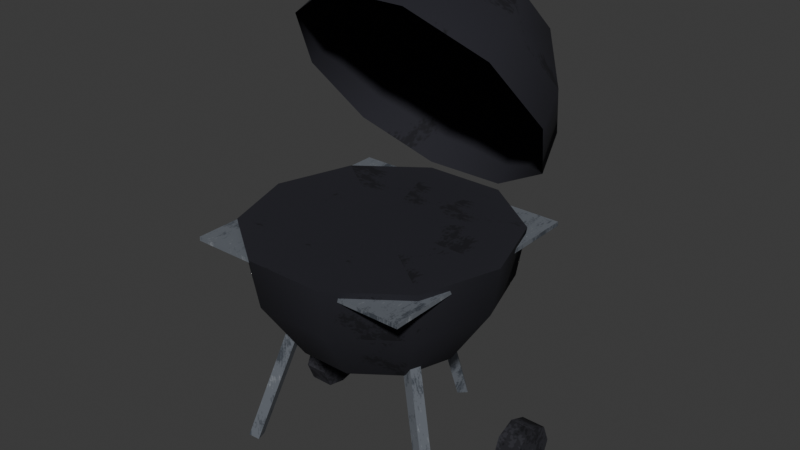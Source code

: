 # Source: bbq_grill.blend  (saved by Blender 5.2.45; exported with 4.5.12 LTS)
import bpy
from mathutils import Matrix  # noqa: F401  (used for matrix-valued properties, if any)

bpy.ops.wm.read_factory_settings(use_empty=True)
scene = bpy.context.scene
scene.name = 'Scene'

# ---- collections
col_bbq_grill = bpy.data.collections.new('bbq_grill'); scene.collection.children.link(col_bbq_grill)

# ---- images (referenced by path relative to the original .blend; pixels are not part of the script)
import os
ASSET_DIR = os.environ.get("B2B_ASSET_DIR", "")  # directory of the original .blend (textures are referenced by path, not embedded)
HERE = os.path.dirname(os.path.abspath(__file__))  # packed textures are extracted next to this script under _unpacked/

def load_image(name, relpath, width, height, colorspace="sRGB"):
    """Load a texture the original file referenced (path relative to the .blend, or extracted next to this script)."""
    p = next((c for c in (os.path.join(HERE, relpath), os.path.join(ASSET_DIR, relpath)) if relpath and os.path.exists(c)), "")
    if p:
        img = bpy.data.images.load(p, check_existing=True)
        img.name = name
    else:  # same state as the original file: an image datablock whose file is absent (Cycles renders it pink)
        img = bpy.data.images.new(name, width, height)
        img.source = "FILE"
        img.filepath = "//" + (relpath or name)
    img.colorspace_settings.name = colorspace
    return img
img_env_metal = load_image('env_metal', '_unpacked/metal.280f24eb.png', 512, 512, 'sRGB')
img_env_rubber = load_image('env_rubber', '_unpacked/rubber.85c8e4a3.png', 512, 512, 'sRGB')
img_env_paint_atlas = load_image('env_paint_atlas', '_unpacked/paint_atlas.7539c6ec.png', 512, 512, 'sRGB')

# ---- materials (node trees are filled in below, after node groups)
mat_env_metal = bpy.data.materials.new('Env_Metal')
mat_env_metal.diffuse_color = (0.3231, 0.3515, 0.3916, 1.0)
mat_env_metal.roughness = 0.45
mat_env_metal.metallic = 0.5
mat_env_rubber = bpy.data.materials.new('Env_Rubber')
mat_env_rubber.diffuse_color = (0.02519, 0.02519, 0.03071, 1.0)
mat_env_rubber.roughness = 0.9
mat_env_paint = bpy.data.materials.new('Env_Paint')
mat_env_paint.diffuse_color = (0.4342, 0.4342, 0.4342, 1.0)
mat_env_paint.roughness = 0.9

# ---- material node trees
mat_env_metal.use_nodes = True; mat_env_metal.node_tree.nodes.clear()
_N = mat_env_metal.node_tree.nodes; _L = mat_env_metal.node_tree.links
n0 = _N.new('ShaderNodeBsdfPrincipled'); n0.name = 'Principled BSDF'; n0.location = (-200, 100)
n0.inputs[1].default_value = 0.5
n0.inputs[2].default_value = 0.45
n0.inputs[10].default_value = 0.005
n0.inputs[13].default_value = 0.25
n1 = _N.new('ShaderNodeOutputMaterial'); n1.name = 'Material Output'; n1.location = (200, 100)
n2 = _N.new('ShaderNodeTexImage'); n2.name = 'Image Texture'; n2.location = (-400, 200)
n2.image = img_env_metal
_L.new(n0.outputs[0], n1.inputs[0])
_L.new(n2.outputs[0], n0.inputs[0])
n1.is_active_output = True
mat_env_rubber.use_nodes = True; mat_env_rubber.node_tree.nodes.clear()
_N = mat_env_rubber.node_tree.nodes; _L = mat_env_rubber.node_tree.links
n0 = _N.new('ShaderNodeBsdfPrincipled'); n0.name = 'Principled BSDF'; n0.location = (-200, 100)
n0.inputs[2].default_value = 0.9
n0.inputs[10].default_value = 0.005
n0.inputs[13].default_value = 0.25
n1 = _N.new('ShaderNodeOutputMaterial'); n1.name = 'Material Output'; n1.location = (200, 100)
n2 = _N.new('ShaderNodeTexImage'); n2.name = 'Image Texture'; n2.location = (-400, 200)
n2.image = img_env_rubber
_L.new(n0.outputs[0], n1.inputs[0])
_L.new(n2.outputs[0], n0.inputs[0])
n1.is_active_output = True
mat_env_paint.use_nodes = True; mat_env_paint.node_tree.nodes.clear()
_N = mat_env_paint.node_tree.nodes; _L = mat_env_paint.node_tree.links
n0 = _N.new('ShaderNodeBsdfPrincipled'); n0.name = 'Principled BSDF'; n0.location = (-200, 100)
n0.inputs[2].default_value = 0.9
n0.inputs[10].default_value = 0.005
n0.inputs[13].default_value = 0.25
n1 = _N.new('ShaderNodeOutputMaterial'); n1.name = 'Material Output'; n1.location = (200, 100)
n2 = _N.new('ShaderNodeTexImage'); n2.name = 'Image Texture'; n2.location = (-400, 200)
n2.image = img_env_paint_atlas
_L.new(n0.outputs[0], n1.inputs[0])
_L.new(n2.outputs[0], n0.inputs[0])
n1.is_active_output = True

# ---- world
world_world = bpy.data.worlds.new('World'); scene.world = world_world
world_world.use_nodes = True; world_world.node_tree.nodes.clear()
_N = world_world.node_tree.nodes; _L = world_world.node_tree.links
n0 = _N.new('ShaderNodeOutputWorld'); n0.name = 'World Output'; n0.location = (200, 100)
n1 = _N.new('ShaderNodeBackground'); n1.name = 'Background'; n1.location = (-200, 100)
n1.inputs[0].default_value = (0.05088, 0.05088, 0.05088, 1.0)
_L.new(n1.outputs[0], n0.inputs[0])
n0.is_active_output = True
world_world.color = (0.05088, 0.05088, 0.05088)
world_world.sun_shadow_jitter_overblur = 0.0

# ---- meshes
me_prop = bpy.data.meshes.new('Prop')
me_prop.from_pydata([(0.0, 0.0, 0.32), (0.2, 0.0, 0.35), (0.1618, 0.1176, 0.35), (0.0618, 0.1902, 0.35), (-0.0618, 0.1902, 0.35), (-0.1618, 0.1176, 0.35), (-0.2, 2.449e-17, 0.35), (-0.1618, -0.1176, 0.35), (-0.0618, -0.1902, 0.35), (0.0618, -0.1902, 0.35), (0.1618, -0.1176, 0.35), (0.3, 0.0, 0.5), (0.2427, 0.1763, 0.5), (0.09271, 0.2853, 0.5), (-0.09271, 0.2853, 0.5), (-0.2427, 0.1763, 0.5), (-0.3, 3.674e-17, 0.5), (-0.2427, -0.1763, 0.5), (-0.09271, -0.2853, 0.5), (0.09271, -0.2853, 0.5), (0.2427, -0.1763, 0.5), (0.32, 0.0, 0.62), (0.2589, 0.1881, 0.62), (0.09889, 0.3043, 0.62), (-0.09889, 0.3043, 0.62), (-0.2589, 0.1881, 0.62), (-0.32, 3.919e-17, 0.62), (-0.2589, -0.1881, 0.62), (-0.09889, -0.3043, 0.62), (0.09889, -0.3043, 0.62), (0.2589, -0.1881, 0.62), (0.0, 0.0, 0.62), (0.32, 0.1279, 0.8857), (0.2589, 0.2358, 0.7317), (0.09889, 0.3025, 0.6364), (-0.09889, 0.3025, 0.6364), (-0.2589, 0.2358, 0.7317), (-0.32, 0.1279, 0.8857), (-0.2589, 0.02004, 1.04), (-0.09889, -0.04663, 1.135), (0.09889, -0.04663, 1.135), (0.2589, 0.02004, 1.04), (0.3, 0.2098, 0.9431), (0.2427, 0.311, 0.7987), (0.09271, 0.3735, 0.7094), (-0.09271, 0.3735, 0.7094), (-0.2427, 0.311, 0.7987), (-0.3, 0.2098, 0.9431), (-0.2427, 0.1087, 1.088), (-0.09271, 0.04619, 1.177), (0.09271, 0.04619, 1.177), (0.2427, 0.1087, 1.088), (0.2, 0.3245, 1.023), (0.1618, 0.392, 0.9271), (0.0618, 0.4336, 0.8676), (-0.0618, 0.4336, 0.8676), (-0.1618, 0.392, 0.9271), (-0.2, 0.3245, 1.023), (-0.1618, 0.2571, 1.12), (-0.0618, 0.2154, 1.179), (0.0618, 0.2154, 1.179), (0.1618, 0.2571, 1.12), (0.0, 0.3491, 1.041), (-0.28, -0.28, 0.595), (-0.28, -0.28, 0.605), (-0.28, 0.28, 0.595), (-0.28, 0.28, 0.605), (0.28, -0.28, 0.595), (0.28, -0.28, 0.605), (0.28, 0.28, 0.595), (0.28, 0.28, 0.605), (1.102e-17, 0.18, 0.4), (0.02, 0.18, 0.4), (9.866e-18, 0.1611, 0.3934), (-0.02, 0.18, 0.4), (9.728e-18, 0.1989, 0.4066), (0.02, 0.32, 0.0), (1.844e-17, 0.3011, 0.0), (-0.02, 0.32, 0.0), (1.83e-17, 0.3389, 0.006607), (1.959e-17, 0.32, 0.0), (-0.1559, -0.09, 0.4), (-0.165, -0.1068, 0.4057), (-0.1727, -0.07972, 0.4033), (-0.1467, -0.07317, 0.3943), (-0.1391, -0.1003, 0.3967), (-0.2863, -0.1768, 0.005722), (-0.294, -0.1497, 0.003303), (-0.268, -0.1432, 0.0), (-0.2603, -0.1703, 0.0), (-0.2771, -0.16, 0.0), (0.1559, -0.09, 0.4), (0.1467, -0.07317, 0.3943), (0.1727, -0.07972, 0.4033), (0.165, -0.1068, 0.4057), (0.1391, -0.1003, 0.3967), (0.268, -0.1432, 0.0), (0.294, -0.1497, 0.003303), (0.2863, -0.1768, 0.005722), (0.2603, -0.1703, 0.0), (0.2771, -0.16, 0.0), (-0.33, 0.15, 0.06), (-0.33, 0.15, 0.0), (-0.33, 0.1995, 0.0105), (-0.33, 0.22, 0.06), (-0.33, 0.1995, 0.1095), (-0.33, 0.15, 0.13), (-0.33, 0.1005, 0.1095), (-0.33, 0.08, 0.06), (-0.33, 0.1005, 0.0105), (-0.27, 0.15, 0.0), (-0.27, 0.1995, 0.0105), (-0.27, 0.22, 0.06), (-0.27, 0.1995, 0.1095), (-0.27, 0.15, 0.13), (-0.27, 0.1005, 0.1095), (-0.27, 0.08, 0.06), (-0.27, 0.1005, 0.0105), (-0.27, 0.15, 0.06), (0.27, 0.15, 0.06), (0.27, 0.15, 0.0), (0.27, 0.1995, 0.0105), (0.27, 0.22, 0.06), (0.27, 0.1995, 0.1095), (0.27, 0.15, 0.13), (0.27, 0.1005, 0.1095), (0.27, 0.08, 0.06), (0.27, 0.1005, 0.0105), (0.33, 0.15, 0.0), (0.33, 0.1995, 0.0105), (0.33, 0.22, 0.06), (0.33, 0.1995, 0.1095), (0.33, 0.15, 0.13), (0.33, 0.1005, 0.1095), (0.33, 0.08, 0.06), (0.33, 0.1005, 0.0105), (0.33, 0.15, 0.06)], [(77, 80), (88, 90), (89, 90), (100, 96), (99, 100), (110, 102), (128, 120)], [(0, 2, 1), (0, 3, 2), (0, 4, 3), (0, 5, 4), (0, 6, 5), (0, 7, 6), (0, 8, 7), (0, 9, 8), (0, 10, 9), (0, 1, 10), (1, 2, 12, 11), (2, 3, 13, 12), (3, 4, 14, 13), (4, 5, 15, 14), (5, 6, 16, 15), (6, 7, 17, 16), (7, 8, 18, 17), (8, 9, 19, 18), (9, 10, 20, 19), (10, 1, 11, 20), (11, 12, 22, 21), (12, 13, 23, 22), (13, 14, 24, 23), (14, 15, 25, 24), (15, 16, 26, 25), (16, 17, 27, 26), (17, 18, 28, 27), (18, 19, 29, 28), (19, 20, 30, 29), (20, 11, 21, 30), (21, 22, 31), (22, 23, 31), (23, 24, 31), (24, 25, 31), (25, 26, 31), (26, 27, 31), (27, 28, 31), (28, 29, 31), (29, 30, 31), (30, 21, 31), (32, 33, 43, 42), (33, 34, 44, 43), (34, 35, 45, 44), (35, 36, 46, 45), (36, 37, 47, 46), (37, 38, 48, 47), (38, 39, 49, 48), (39, 40, 50, 49), (40, 41, 51, 50), (41, 32, 42, 51), (42, 43, 53, 52), (43, 44, 54, 53), (44, 45, 55, 54), (45, 46, 56, 55), (46, 47, 57, 56), (47, 48, 58, 57), (48, 49, 59, 58), (49, 50, 60, 59), (50, 51, 61, 60), (51, 42, 52, 61), (52, 53, 62), (53, 54, 62), (54, 55, 62), (55, 56, 62), (56, 57, 62), (57, 58, 62), (58, 59, 62), (59, 60, 62), (60, 61, 62), (61, 52, 62), (63, 64, 66, 65), (65, 66, 70, 69), (69, 70, 68, 67), (67, 68, 64, 63), (65, 69, 67, 63), (70, 66, 64, 68), (71, 73, 72), (71, 74, 73), (71, 75, 74), (71, 72, 75), (72, 73, 77, 76), (73, 74, 78, 77), (74, 75, 79, 78), (75, 72, 76, 79), (78, 79, 80), (79, 76, 80), (81, 83, 82), (81, 84, 83), (81, 85, 84), (81, 82, 85), (82, 83, 87, 86), (83, 84, 88, 87), (84, 85, 89, 88), (85, 82, 86, 89), (86, 87, 90), (91, 93, 92), (91, 94, 93), (91, 95, 94), (91, 92, 95), (92, 93, 97, 96), (93, 94, 98, 97), (94, 95, 99, 98), (95, 92, 96, 99), (97, 98, 100), (101, 103, 102), (101, 104, 103), (101, 105, 104), (101, 106, 105), (101, 107, 106), (101, 108, 107), (101, 109, 108), (101, 102, 109), (103, 104, 112, 111), (104, 105, 113, 112), (105, 106, 114, 113), (106, 107, 115, 114), (107, 108, 116, 115), (108, 109, 117, 116), (110, 111, 118), (111, 112, 118), (112, 113, 118), (113, 114, 118), (114, 115, 118), (115, 116, 118), (116, 117, 118), (117, 110, 118), (119, 121, 120), (119, 122, 121), (119, 123, 122), (119, 124, 123), (119, 125, 124), (119, 126, 125), (119, 127, 126), (119, 120, 127), (121, 122, 130, 129), (122, 123, 131, 130), (123, 124, 132, 131), (124, 125, 133, 132), (125, 126, 134, 133), (126, 127, 135, 134), (128, 129, 136), (129, 130, 136), (130, 131, 136), (131, 132, 136), (132, 133, 136), (133, 134, 136), (134, 135, 136), (135, 128, 136)])
me_prop.polygons.foreach_set('use_smooth', [True] * 148)
me_prop.polygons.foreach_set('material_index', [2, 2, 2, 2, 2, 2, 2, 2, 2, 2, 2, 2, 2, 2, 2, 2, 2, 2, 2, 2, 2, 2, 2, 2, 2, 2, 2, 2, 2, 2, 2, 2, 2, 2, 2, 2, 2, 2, 2, 2, 2, 2, 2, 2, 2, 2, 2, 2, 2, 2, 2, 2, 2, 2, 2, 2, 2, 2, 2, 2, 2, 2, 2, 2, 2, 2, 2, 2, 2, 2, 0, 0, 0, 0, 0, 0, 0, 0, 0, 0, 0, 0, 0, 0, 0, 0, 0, 0, 0, 0, 0, 0, 0, 0, 0, 0, 0, 0, 0, 0, 0, 0, 0, 0, 1, 1, 1, 1, 1, 1, 1, 1, 1, 1, 1, 1, 1, 1, 1, 1, 1, 1, 1, 1, 1, 1, 1, 1, 1, 1, 1, 1, 1, 1, 1, 1, 1, 1, 1, 1, 1, 1, 1, 1, 1, 1, 1, 1])
_k = set([(1, 2), (1, 10), (2, 3), (3, 4), (4, 5), (5, 6), (6, 7), (7, 8), (8, 9), (9, 10), (21, 22), (21, 30), (22, 23), (23, 24), (24, 25), (25, 26), (26, 27), (27, 28), (28, 29), (29, 30), (32, 33), (32, 41), (33, 34), (34, 35), (35, 36), (36, 37), (37, 38), (38, 39), (39, 40), (40, 41), (52, 53), (52, 61), (53, 54), (54, 55), (55, 56), (56, 57), (57, 58), (58, 59), (59, 60), (60, 61), (63, 64), (63, 65), (63, 67), (64, 66), (64, 68), (65, 66), (65, 69), (66, 70), (67, 68), (67, 69), (68, 70), (69, 70), (72, 73), (72, 75), (72, 76), (73, 74), (73, 77), (74, 75), (74, 78), (75, 79), (76, 77), (76, 79), (76, 80), (77, 78), (77, 80), (78, 79), (78, 80), (82, 83), (82, 85), (82, 86), (83, 84), (83, 87), (84, 85), (84, 88), (85, 89), (86, 87), (86, 89), (86, 90), (87, 88), (87, 90), (88, 89), (88, 90), (89, 90), (92, 93), (92, 95), (92, 96), (93, 94), (93, 97), (94, 95), (94, 98), (95, 99), (96, 97), (96, 99), (96, 100), (97, 98), (97, 100), (98, 99), (98, 100), (99, 100), (102, 103), (102, 109), (102, 110), (103, 104), (103, 111), (104, 105), (105, 106), (106, 107), (107, 108), (108, 109), (108, 116), (109, 117), (110, 111), (110, 117), (111, 112), (112, 113), (113, 114), (114, 115), (115, 116), (116, 117), (120, 121), (120, 127), (120, 128), (121, 122), (121, 129), (122, 123), (123, 124), (124, 125), (125, 126), (126, 127), (126, 134), (127, 135), (128, 129), (128, 135), (129, 130), (130, 131), (131, 132), (132, 133), (133, 134), (134, 135)])
me_prop.attributes.new('sharp_edge', 'BOOLEAN', 'EDGE').data.foreach_set('value', [ (min(e.vertices), max(e.vertices)) in _k for e in me_prop.edges])
_uv = me_prop.uv_layers.new(name='Float2')
_uv.uv.foreach_set('vector', [0.8788, 0.0, 0.9962, 0.1618, 0.8788, 0.2, 0.8788, 0.0, 0.9236, 0.1902, 0.9962, 0.1176, 0.9375, 0.0, 0.8788, 0.1902, 0.9962, 0.1902, 0.9962, 0.0, 0.8788, 0.1176, 0.9514, 0.1902, 0.8788, 0.0, 0.8788, -0.2, 0.9962, -0.1618, 0.9962, 0.0, 0.8788, -0.1618, 0.9962, -0.2, 0.9962, 0.0, 0.9514, -0.1902, 0.8788, -0.1176, 0.9375, 0.0, 0.9962, -0.1902, 0.8788, -0.1902, 0.8788, 0.0, 0.9962, -0.1176, 0.9236, -0.1902, 0.9962, 0.0, 0.9962, 0.2, 0.8788, 0.1618, 0.8788, 0.0, 0.8788, 0.1176, 0.9962, 0.1763, 0.9962, 0.0, 0.8788, -0.1618, 0.8788, -0.0618, 0.9962, -0.09271, 0.9962, -0.2427, 0.8788, -0.0618, 0.8788, 0.0618, 0.9962, 0.09271, 0.9962, -0.09271, 0.8788, 0.0618, 0.8788, 0.1618, 0.9962, 0.2427, 0.9962, 0.09271, 0.8788, -0.1176, 0.8788, -2.449e-17, 0.9962, -3.674e-17, 0.9962, -0.1763, 0.8788, -2.449e-17, 0.8788, 0.1176, 0.9962, 0.1763, 0.9962, -3.674e-17, 0.8788, -0.1618, 0.8788, -0.0618, 0.9962, -0.09271, 0.9962, -0.2427, 0.8788, -0.0618, 0.8788, 0.0618, 0.9962, 0.09271, 0.9962, -0.09271, 0.8788, 0.0618, 0.8788, 0.1618, 0.9962, 0.2427, 0.9962, 0.09271, 0.8788, -0.1176, 0.8788, 0.0, 0.9962, 0.0, 0.9962, -0.1763, 0.8788, 0.0, 0.8788, 0.1763, 0.9962, 0.1881, 0.9962, 0.0, 0.8788, -0.2427, 0.8788, -0.09271, 0.9962, -0.09889, 0.9962, -0.2589, 0.8788, -0.09271, 0.8788, 0.09271, 0.9962, 0.09889, 0.9962, -0.09889, 0.8788, 0.09271, 0.8788, 0.2427, 0.9962, 0.2589, 0.9962, 0.09889, 0.8788, -0.1763, 0.8788, -3.674e-17, 0.9962, -3.919e-17, 0.9962, -0.1881, 0.8788, -3.674e-17, 0.8788, 0.1763, 0.9962, 0.1881, 0.9962, -3.919e-17, 0.8788, -0.2427, 0.8788, -0.09271, 0.9962, -0.09889, 0.9962, -0.2589, 0.8788, -0.09271, 0.8788, 0.09271, 0.9962, 0.09889, 0.9962, -0.09889, 0.8788, 0.09271, 0.8788, 0.2427, 0.9962, 0.2589, 0.9962, 0.09889, 0.8788, -0.1763, 0.8788, 0.0, 0.9962, 0.0, 0.9962, -0.1881, 0.8788, 0.32, 0.9962, 0.2589, 0.8788, 0.0, 0.9962, 0.1881, 0.9236, 0.3043, 0.8788, 0.0, 0.9962, 0.3043, 0.8788, 0.3043, 0.9375, 0.0, 0.9514, 0.3043, 0.8788, 0.1881, 0.9962, 0.0, 0.9962, -0.2589, 0.8788, -0.32, 0.8788, 0.0, 0.9962, -0.32, 0.8788, -0.2589, 0.9962, 0.0, 0.8788, -0.1881, 0.9514, -0.3043, 0.9962, 0.0, 0.8788, -0.3043, 0.9962, -0.3043, 0.9375, 0.0, 0.9236, -0.3043, 0.9962, -0.1881, 0.8788, 0.0, 0.8788, 0.2589, 0.9962, 0.32, 0.9962, 0.0, 0.8788, 0.8857, 0.948, 0.7317, 0.9962, 0.7987, 0.9313, 0.9431, 0.9477, -0.2589, 0.8788, -0.09889, 0.9316, -0.09271, 0.9962, -0.2427, 0.8788, -0.09889, 0.8788, 0.09889, 0.9962, 0.09271, 0.9962, -0.09271, 0.8788, 0.09889, 0.9477, 0.2589, 0.9962, 0.2427, 0.9316, 0.09271, 0.927, 0.7317, 0.9962, 0.8857, 0.9437, 0.9431, 0.8788, 0.7987, 0.9295, 0.8857, 0.9962, 1.04, 0.9414, 1.088, 0.8788, 0.9431, 0.9292, -0.2589, 0.8788, -0.09889, 0.949, -0.09271, 0.9962, -0.2427, 0.8788, -0.09889, 0.8788, 0.09889, 0.9962, 0.09271, 0.9962, -0.09271, 0.8788, -0.09889, 0.9292, -0.2589, 0.9962, -0.2427, 0.949, -0.09271, 0.8788, 1.04, 0.9455, 0.8857, 0.9962, 0.9431, 0.9336, 1.088, 0.8788, 0.9431, 0.944, 0.7987, 0.9962, 0.9271, 0.9527, 1.023, 0.8788, 0.7987, 0.9762, 0.7094, 0.9962, 0.8676, 0.9313, 0.9271, 0.8788, -0.09271, 0.8788, 0.09271, 0.9962, 0.0618, 0.9962, -0.0618, 0.8988, 0.7094, 0.9962, 0.7987, 0.9437, 0.9271, 0.8788, 0.8676, 0.931, 0.7987, 0.9962, 0.9431, 0.9223, 1.023, 0.8788, 0.9271, 0.8788, -0.2098, 0.9749, -0.1087, 0.9962, -0.2571, 0.9322, -0.3245, 0.8788, 0.1087, 0.9762, 0.04619, 0.9962, 0.2154, 0.9313, 0.2571, 0.8788, -0.09271, 0.8788, 0.09271, 0.9962, 0.0618, 0.9962, -0.0618, 0.9762, 0.04619, 0.8788, 0.1087, 0.9313, 0.2571, 0.9962, 0.2154, 0.9749, 0.1087, 0.8788, 0.2098, 0.9322, 0.3245, 0.9962, 0.2571, 0.9784, -0.2, 0.8788, -0.1618, 0.9962, 0.0, 0.8788, 0.9271, 0.9514, 0.8676, 0.9962, 1.041, 0.8788, 0.8676, 0.9962, 0.8676, 0.9375, 1.041, 0.9236, 0.8676, 0.9962, 0.9271, 0.8788, 1.041, 0.8788, 0.1618, 0.9784, 0.2, 0.9962, 0.0, 0.8788, 0.2, 0.9962, 0.1618, 0.8997, 0.0, 0.9458, 0.1618, 0.9962, 0.0618, 0.8788, 0.0, 0.9962, 1.179, 0.8788, 1.179, 0.9375, 1.041, 0.9962, -0.0618, 0.9458, -0.1618, 0.8788, 0.0, 0.9962, -0.1618, 0.8788, -0.2, 0.8997, 0.0, 0.28, 0.595, 0.28, 0.605, -0.28, 0.605, -0.28, 0.595, 0.28, 0.595, 0.28, 0.605, -0.28, 0.605, -0.28, 0.595, 0.28, 0.595, 0.28, 0.605, -0.28, 0.605, -0.28, 0.595, 0.28, 0.595, 0.28, 0.605, -0.28, 0.605, -0.28, 0.595, -0.28, 0.28, 0.28, 0.28, 0.28, -0.28, -0.28, -0.28, 0.28, 0.28, -0.28, 0.28, -0.28, -0.28, 0.28, -0.28, 1.102e-17, 0.18, 9.866e-18, 0.1611, 0.02, 0.18, 1.102e-17, 0.18, -0.02, 0.18, 9.866e-18, 0.1611, 1.102e-17, 0.18, 9.728e-18, 0.1989, -0.02, 0.18, 1.102e-17, 0.18, 0.02, 0.18, 9.728e-18, 0.1989, 0.18, 0.4, 0.1611, 0.3934, 0.3011, 0.0, 0.32, 0.0, -0.1611, 0.3934, -0.18, 0.4, -0.32, 0.0, -0.3011, 0.0, -0.18, 0.4, -0.1989, 0.4066, -0.3389, 0.006607, -0.32, 0.0, 0.1989, 0.4066, 0.18, 0.4, 0.32, 0.0, 0.3389, 0.006607, -0.02, -0.32, 1.83e-17, -0.3389, 1.959e-17, -0.32, 1.83e-17, -0.3389, 0.02, -0.32, 1.959e-17, -0.32, -0.09, 0.1559, -0.07972, 0.1727, -0.1068, 0.165, -0.09, 0.1559, -0.07317, 0.1467, -0.07972, 0.1727, -0.09, 0.1559, -0.1003, 0.1391, -0.07317, 0.1467, -0.09, 0.1559, -0.1068, 0.165, -0.1003, 0.1391, 0.1068, 0.4057, 0.07972, 0.4033, 0.1497, 0.003303, 0.1768, 0.005722, 0.1727, 0.4033, 0.1467, 0.3943, 0.268, 0.0, 0.294, 0.003303, -0.07317, 0.3943, -0.1003, 0.3967, -0.1703, 0.0, -0.1432, 0.0, -0.1391, 0.3967, -0.165, 0.4057, -0.2863, 0.005722, -0.2603, 0.0, -0.1768, -0.2863, -0.1497, -0.294, -0.16, -0.2771, -0.09, 0.1559, -0.07972, 0.1727, -0.07317, 0.1467, -0.09, 0.1559, -0.1068, 0.165, -0.07972, 0.1727, -0.09, 0.1559, -0.1003, 0.1391, -0.1068, 0.165, -0.09, 0.1559, -0.07317, 0.1467, -0.1003, 0.1391, -0.1467, 0.3943, -0.1727, 0.4033, -0.294, 0.003303, -0.268, 0.0, -0.07972, 0.4033, -0.1068, 0.4057, -0.1768, 0.005722, -0.1497, 0.003303, 0.165, 0.4057, 0.1391, 0.3967, 0.2603, 0.0, 0.2863, 0.005722, 0.1003, 0.3967, 0.07317, 0.3943, 0.1432, 0.0, 0.1703, 0.0, -0.1497, -0.294, -0.1768, -0.2863, -0.16, -0.2771, -0.2143, 0.08571, -0.285, 0.015, -0.2143, 0.0, -0.2143, 0.08571, -0.3143, 0.08571, -0.285, 0.015, -0.2143, 0.08571, -0.285, 0.1564, -0.3143, 0.08571, -0.2143, 0.08571, -0.2143, 0.1857, -0.285, 0.1564, -0.2143, 0.08571, -0.1436, 0.1564, -0.2143, 0.1857, -0.2143, 0.08571, -0.1143, 0.08571, -0.1436, 0.1564, -0.2143, 0.08571, -0.1436, 0.015, -0.1143, 0.08571, -0.2143, 0.08571, -0.2143, 0.0, -0.1436, 0.015, 0.4714, 0.015, 0.4714, 0.08571, 0.3857, 0.08571, 0.3857, 0.015, 0.4714, 0.08571, 0.4714, 0.1564, 0.3857, 0.1564, 0.3857, 0.08571, -0.4714, -0.285, -0.4714, -0.2143, -0.3857, -0.2143, -0.3857, -0.285, -0.4714, 0.2143, -0.4714, 0.1436, -0.3857, 0.1436, -0.3857, 0.2143, -0.4714, 0.1564, -0.4714, 0.08571, -0.3857, 0.08571, -0.3857, 0.1564, -0.4714, 0.08571, -0.4714, 0.015, -0.3857, 0.015, -0.3857, 0.08571, 0.2143, 0.0, 0.285, 0.015, 0.2143, 0.08571, 0.285, 0.015, 0.3143, 0.08571, 0.2143, 0.08571, 0.3143, 0.08571, 0.285, 0.1564, 0.2143, 0.08571, 0.285, 0.1564, 0.2143, 0.1857, 0.2143, 0.08571, 0.2143, 0.1857, 0.1436, 0.1564, 0.2143, 0.08571, 0.1436, 0.1564, 0.1143, 0.08571, 0.2143, 0.08571, 0.1143, 0.08571, 0.1436, 0.015, 0.2143, 0.08571, 0.1436, 0.015, 0.2143, 0.0, 0.2143, 0.08571, -0.2143, 0.08571, -0.285, 0.015, -0.2143, 0.0, -0.2143, 0.08571, -0.3143, 0.08571, -0.285, 0.015, -0.2143, 0.08571, -0.285, 0.1564, -0.3143, 0.08571, -0.2143, 0.08571, -0.2143, 0.1857, -0.285, 0.1564, -0.2143, 0.08571, -0.1436, 0.1564, -0.2143, 0.1857, -0.2143, 0.08571, -0.1143, 0.08571, -0.1436, 0.1564, -0.2143, 0.08571, -0.1436, 0.015, -0.1143, 0.08571, -0.2143, 0.08571, -0.2143, 0.0, -0.1436, 0.015, -0.3857, 0.015, -0.3857, 0.08571, -0.4714, 0.08571, -0.4714, 0.015, -0.3857, 0.08571, -0.3857, 0.1564, -0.4714, 0.1564, -0.4714, 0.08571, 0.3857, -0.285, 0.3857, -0.2143, 0.4714, -0.2143, 0.4714, -0.285, 0.3857, 0.2143, 0.3857, 0.1436, 0.4714, 0.1436, 0.4714, 0.2143, 0.3857, 0.1564, 0.3857, 0.08571, 0.4714, 0.08571, 0.4714, 0.1564, 0.3857, 0.08571, 0.3857, 0.015, 0.4714, 0.015, 0.4714, 0.08571, 0.2143, 0.0, 0.285, 0.015, 0.2143, 0.08571, 0.285, 0.015, 0.3143, 0.08571, 0.2143, 0.08571, 0.3143, 0.08571, 0.285, 0.1564, 0.2143, 0.08571, 0.285, 0.1564, 0.2143, 0.1857, 0.2143, 0.08571, 0.2143, 0.1857, 0.1436, 0.1564, 0.2143, 0.08571, 0.1436, 0.1564, 0.1143, 0.08571, 0.2143, 0.08571, 0.1143, 0.08571, 0.1436, 0.015, 0.2143, 0.08571, 0.1436, 0.015, 0.2143, 0.0, 0.2143, 0.08571])
me_prop.materials.append(mat_env_metal)
me_prop.materials.append(mat_env_rubber)
me_prop.materials.append(mat_env_paint)
me_prop.update()

# ---- objects
ob_bbq_grill = bpy.data.objects.new('bbq_grill', None)
ob_prop = bpy.data.objects.new('Prop', me_prop)

# ---- transforms, parenting, visibility, modifiers, constraints
ob_bbq_grill.location = (0.0, 0.0, 0.0)
ob_bbq_grill.empty_display_type = 'ARROWS'
ob_bbq_grill.empty_display_size = 0.5
ob_prop.parent = ob_bbq_grill
ob_prop.location = (0.0, 0.0, 0.0)

# ---- collection membership
col_bbq_grill.objects.link(ob_bbq_grill)
col_bbq_grill.objects.link(ob_prop)

# ---- scene / render settings (as saved in the file)
scene.frame_start = 1; scene.frame_end = 250; scene.frame_set(1)
scene.render.engine = 'BLENDER_EEVEE_NEXT'
scene.render.bake_bias = 0.0
scene.render.bake_samples = 0
scene.render.compositor_device = 'GPU'
scene.eevee.use_volume_custom_range = False
scene.eevee.fast_gi_thickness_near = 0.1
scene.eevee.fast_gi_thickness_far = 0.0
scene.eevee.ray_tracing_options.screen_trace_thickness = 0.1
bpy.context.view_layer.update()

# ---- added for rendering (the .blend has no active camera and no usable light): camera, sun
cam_auto = bpy.data.cameras.new('AutoCamera')
cam_auto.lens = 50.0
cam_auto.sensor_width = 36.0
cam_auto.clip_end = 1000.0
ob_auto_camera = bpy.data.objects.new('AutoCamera', cam_auto)
scene.collection.objects.link(ob_auto_camera)
ob_auto_camera.location = (1.42459, -1.64486, 1.72928)
ob_auto_camera.rotation_euler = (1.09748, -7.21219e-08, 0.694738)
scene.camera = ob_auto_camera
light_auto_sun = bpy.data.lights.new('AutoSun', 'SUN')
light_auto_sun.energy = 3.0
light_auto_sun.angle = 0.0523599
ob_auto_sun = bpy.data.objects.new('AutoSun', light_auto_sun)
scene.collection.objects.link(ob_auto_sun)
ob_auto_sun.rotation_euler = (0.872665, 0.174533, 0.523599)
bpy.context.view_layer.update()
